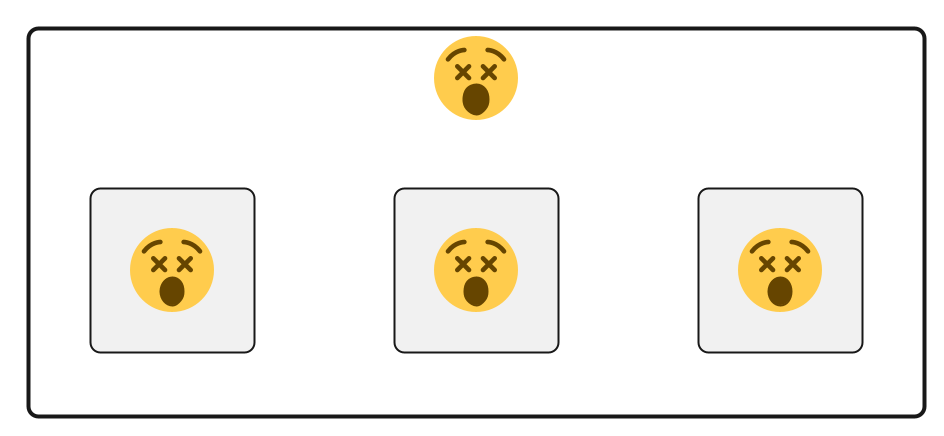

The diagram above was rendered by PlantUML. Its source (embedded in the PNG):
@startuml
 skinparam componentStyle rectangle
 scale 500 width
 scale 500 height
 component "<:dizzy_face:>" as App {
   component "<:dizzy_face:>" as T1
   component "<:dizzy_face:>" as T2 
   component "<:dizzy_face:>" as T3
 }
 T1 -right[hidden]-> T2 
 T2 -right[hidden]-> T3
 @enduml